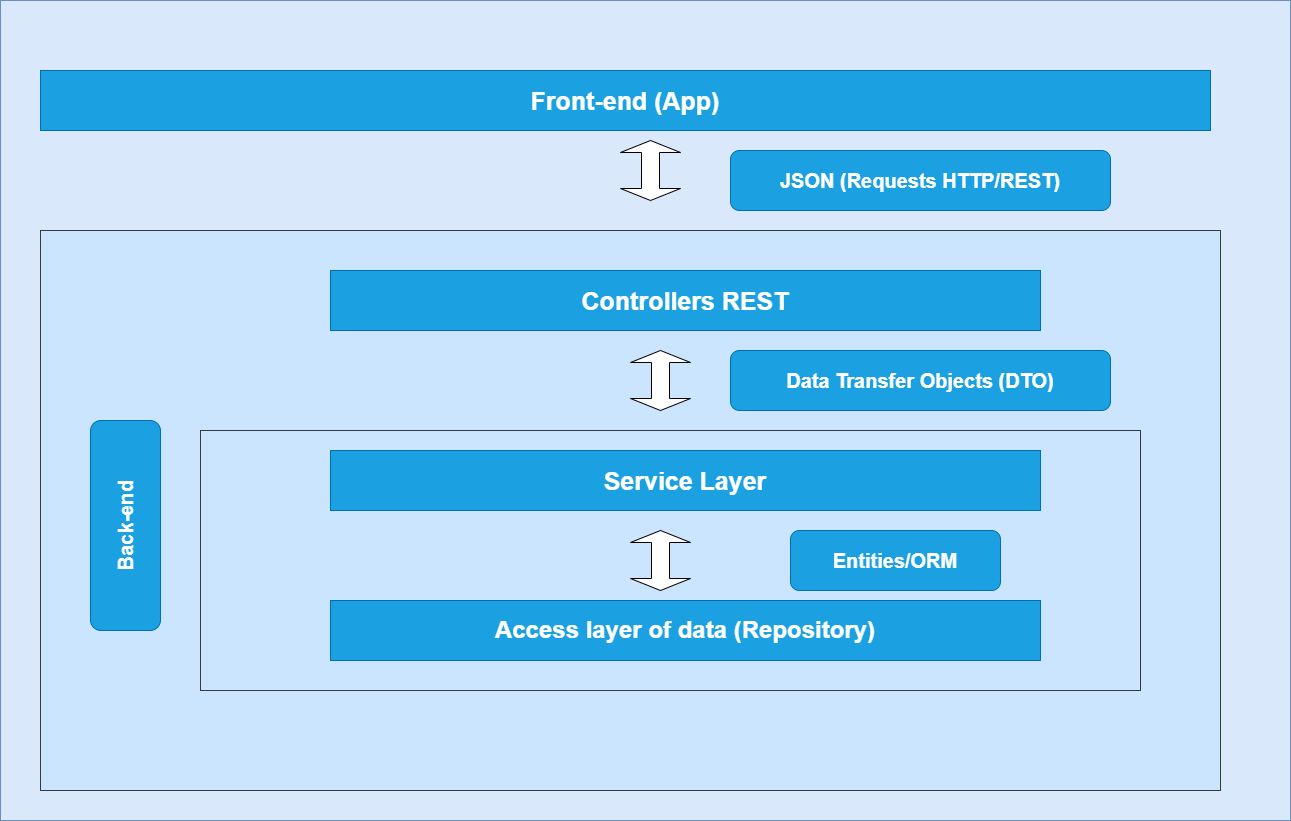

The diagram above was exported from draw.io. Its source (the exported page's mxGraphModel, read from the mxfile embedded in the PNG):
<mxGraphModel dx="2261" dy="836" grid="1" gridSize="10" guides="1" tooltips="1" connect="1" arrows="1" fold="1" page="1" pageScale="1" pageWidth="827" pageHeight="1169" math="0" shadow="0">
  <root>
    <mxCell id="0" />
    <mxCell id="1" parent="0" />
    <mxCell id="sbuXBmxat6Y4-zVP2O9K-1" value="" style="rounded=0;whiteSpace=wrap;html=1;fillColor=#dae8fc;strokeColor=#6c8ebf;" vertex="1" parent="1">
      <mxGeometry x="-130" y="20" width="1290" height="820" as="geometry" />
    </mxCell>
    <mxCell id="sbuXBmxat6Y4-zVP2O9K-2" value="" style="rounded=0;whiteSpace=wrap;html=1;fillColor=#cce5ff;strokeColor=#36393d;" vertex="1" parent="1">
      <mxGeometry x="-90" y="250" width="1180" height="560" as="geometry" />
    </mxCell>
    <mxCell id="sbuXBmxat6Y4-zVP2O9K-6" value="" style="shape=doubleArrow;direction=south;whiteSpace=wrap;html=1;" vertex="1" parent="1">
      <mxGeometry x="500" y="370" width="60" height="60" as="geometry" />
    </mxCell>
    <mxCell id="sbuXBmxat6Y4-zVP2O9K-7" value="" style="rounded=0;whiteSpace=wrap;html=1;fillColor=#cce5ff;strokeColor=#36393d;" vertex="1" parent="1">
      <mxGeometry x="70" y="450" width="940" height="260" as="geometry" />
    </mxCell>
    <mxCell id="sbuXBmxat6Y4-zVP2O9K-9" value="&lt;font style=&quot;font-size: 25px;&quot;&gt;&lt;b&gt;Service Layer&lt;/b&gt;&lt;/font&gt;" style="rounded=0;whiteSpace=wrap;html=1;fillColor=#1ba1e2;fontColor=#ffffff;strokeColor=#006EAF;" vertex="1" parent="1">
      <mxGeometry x="200" y="470" width="710" height="60" as="geometry" />
    </mxCell>
    <mxCell id="sbuXBmxat6Y4-zVP2O9K-10" value="&lt;b style=&quot;color: rgb(255, 255, 255); font-size: 24px;&quot;&gt;Access layer of data (Repository)&lt;/b&gt;" style="rounded=0;whiteSpace=wrap;html=1;fillColor=#1ba1e2;strokeColor=#006EAF;fontColor=#ffffff;" vertex="1" parent="1">
      <mxGeometry x="200" y="620" width="710" height="60" as="geometry" />
    </mxCell>
    <mxCell id="sbuXBmxat6Y4-zVP2O9K-11" value="" style="shape=doubleArrow;direction=south;whiteSpace=wrap;html=1;" vertex="1" parent="1">
      <mxGeometry x="500" y="550" width="60" height="60" as="geometry" />
    </mxCell>
    <mxCell id="sbuXBmxat6Y4-zVP2O9K-12" value="&lt;font style=&quot;font-size: 25px;&quot;&gt;&lt;b&gt;Controllers REST&lt;/b&gt;&lt;/font&gt;" style="rounded=0;whiteSpace=wrap;html=1;fillColor=#1ba1e2;fontColor=#ffffff;strokeColor=#006EAF;" vertex="1" parent="1">
      <mxGeometry x="200" y="290" width="710" height="60" as="geometry" />
    </mxCell>
    <mxCell id="sbuXBmxat6Y4-zVP2O9K-13" value="&lt;b&gt;&lt;font style=&quot;font-size: 20px;&quot;&gt;Data Transfer Objects (DTO)&lt;/font&gt;&lt;/b&gt;" style="rounded=1;whiteSpace=wrap;html=1;fillColor=#1ba1e2;fontColor=#ffffff;strokeColor=#006EAF;" vertex="1" parent="1">
      <mxGeometry x="600" y="370" width="380" height="60" as="geometry" />
    </mxCell>
    <mxCell id="sbuXBmxat6Y4-zVP2O9K-14" value="&lt;span style=&quot;font-size: 20px;&quot;&gt;&lt;b&gt;Entities/ORM&lt;/b&gt;&lt;/span&gt;" style="rounded=1;whiteSpace=wrap;html=1;fillColor=#1ba1e2;fontColor=#ffffff;strokeColor=#006EAF;" vertex="1" parent="1">
      <mxGeometry x="660" y="550" width="210" height="60" as="geometry" />
    </mxCell>
    <mxCell id="sbuXBmxat6Y4-zVP2O9K-15" value="&lt;span style=&quot;font-size: 20px;&quot;&gt;&lt;b&gt;Back-end&lt;/b&gt;&lt;/span&gt;" style="rounded=1;whiteSpace=wrap;html=1;fillColor=#1ba1e2;fontColor=#ffffff;strokeColor=#006EAF;rotation=-90;" vertex="1" parent="1">
      <mxGeometry x="-110" y="510" width="210" height="70" as="geometry" />
    </mxCell>
    <mxCell id="sbuXBmxat6Y4-zVP2O9K-16" value="&lt;font style=&quot;font-size: 25px;&quot;&gt;&lt;b&gt;Front-end (App)&lt;/b&gt;&lt;/font&gt;" style="rounded=0;whiteSpace=wrap;html=1;fillColor=#1ba1e2;fontColor=#ffffff;strokeColor=#006EAF;" vertex="1" parent="1">
      <mxGeometry x="-90" y="90" width="1170" height="60" as="geometry" />
    </mxCell>
    <mxCell id="sbuXBmxat6Y4-zVP2O9K-17" value="" style="shape=doubleArrow;direction=south;whiteSpace=wrap;html=1;" vertex="1" parent="1">
      <mxGeometry x="490" y="160" width="60" height="60" as="geometry" />
    </mxCell>
    <mxCell id="sbuXBmxat6Y4-zVP2O9K-18" value="&lt;b&gt;&lt;font style=&quot;font-size: 20px;&quot;&gt;JSON (Requests HTTP/REST)&lt;/font&gt;&lt;/b&gt;" style="rounded=1;whiteSpace=wrap;html=1;fillColor=#1ba1e2;fontColor=#ffffff;strokeColor=#006EAF;" vertex="1" parent="1">
      <mxGeometry x="600" y="170" width="380" height="60" as="geometry" />
    </mxCell>
  </root>
</mxGraphModel>